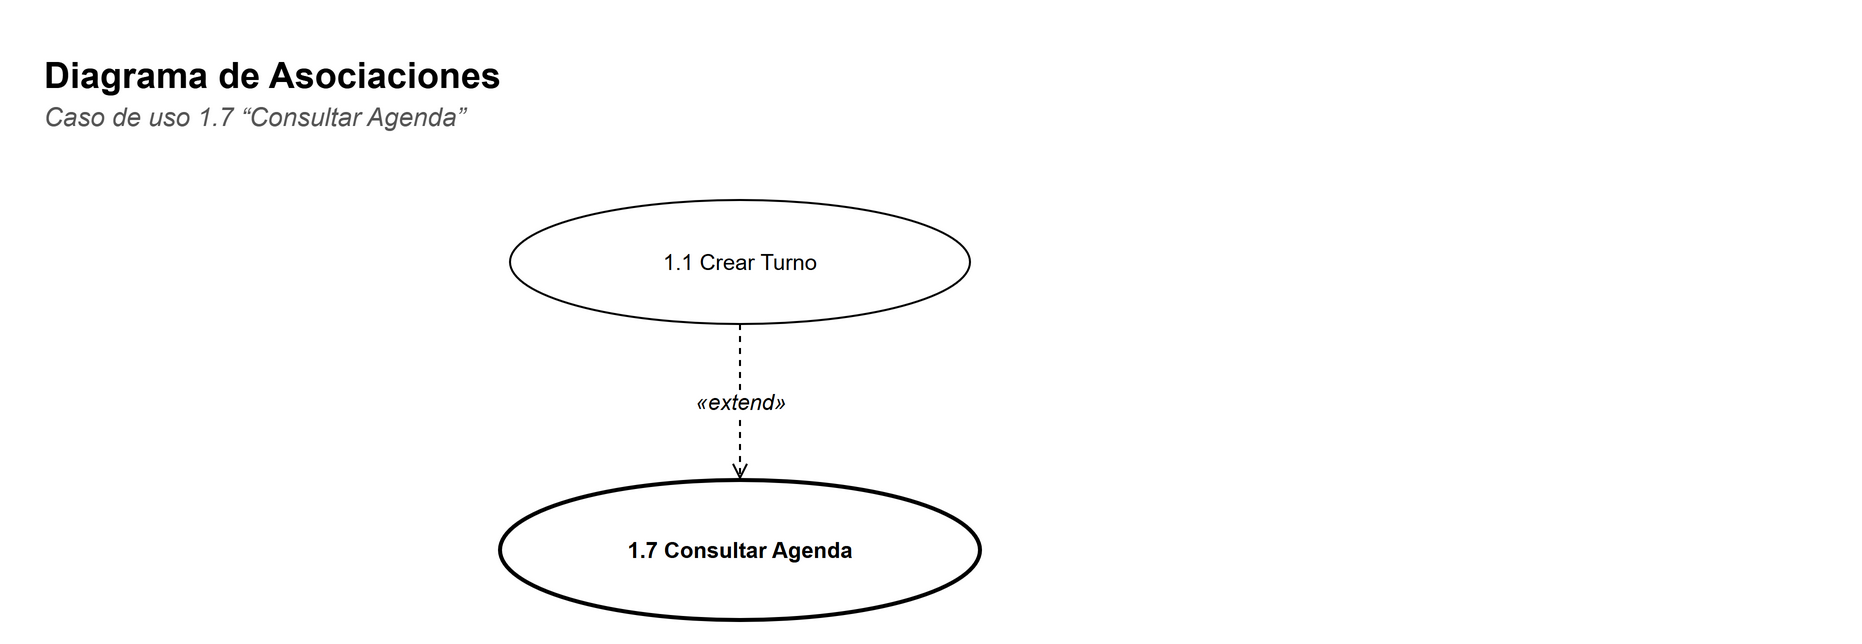

The diagram above was exported from draw.io. Its source (the exported page's mxGraphModel, read from the mxfile embedded in the PNG):
<mxGraphModel dx="1400" dy="900" grid="1" gridSize="10" guides="1" tooltips="1" connect="1" arrows="1" fold="1" page="1" pageScale="1" pageWidth="760" pageHeight="360" background="#FFFFFF" math="0" shadow="0">
  <root>
    <mxCell id="0" />
    <mxCell id="1" parent="0" />
    <mxCell id="c3" value="&lt;b&gt;Diagrama de Asociaciones&lt;/b&gt;" style="text;html=1;strokeColor=none;fillColor=none;align=left;verticalAlign=top;whiteSpace=wrap;fontFamily=Helvetica;fontSize=18;" vertex="1" parent="1">
      <mxGeometry x="30" y="30" width="900" height="26" as="geometry" />
    </mxCell>
    <mxCell id="c4" value="&lt;i&gt;Caso de uso 1.7 “Consultar Agenda”&lt;/i&gt;" style="text;html=1;strokeColor=none;fillColor=none;align=left;verticalAlign=top;whiteSpace=wrap;fontFamily=Helvetica;fontSize=13;fontColor=#555555;" vertex="1" parent="1">
      <mxGeometry x="30" y="54" width="900" height="20" as="geometry" />
    </mxCell>
    <mxCell id="c5" value="&lt;b&gt;1.7 Consultar Agenda&lt;/b&gt;" style="ellipse;whiteSpace=wrap;html=1;fillColor=#FFFFFF;strokeColor=#000000;fontFamily=Helvetica;fontSize=11;strokeWidth=2;" vertex="1" parent="1">
      <mxGeometry x="260" y="250" width="240" height="70" as="geometry" />
    </mxCell>
    <mxCell id="c6" value="1.1 Crear Turno" style="ellipse;whiteSpace=wrap;html=1;fillColor=#FFFFFF;strokeColor=#000000;fontFamily=Helvetica;fontSize=11;" vertex="1" parent="1">
      <mxGeometry x="265.0" y="110" width="230" height="62" as="geometry" />
    </mxCell>
    <mxCell id="c7" value="«extend»" style="edgeStyle=none;html=1;endArrow=open;endFill=0;strokeColor=#000000;fontFamily=Helvetica;fontSize=11;labelBackgroundColor=#FFFFFF;dashed=1;fontStyle=2;" edge="1" parent="1" source="c6" target="c5">
      <mxGeometry relative="1" as="geometry" />
    </mxCell>
  </root>
</mxGraphModel>